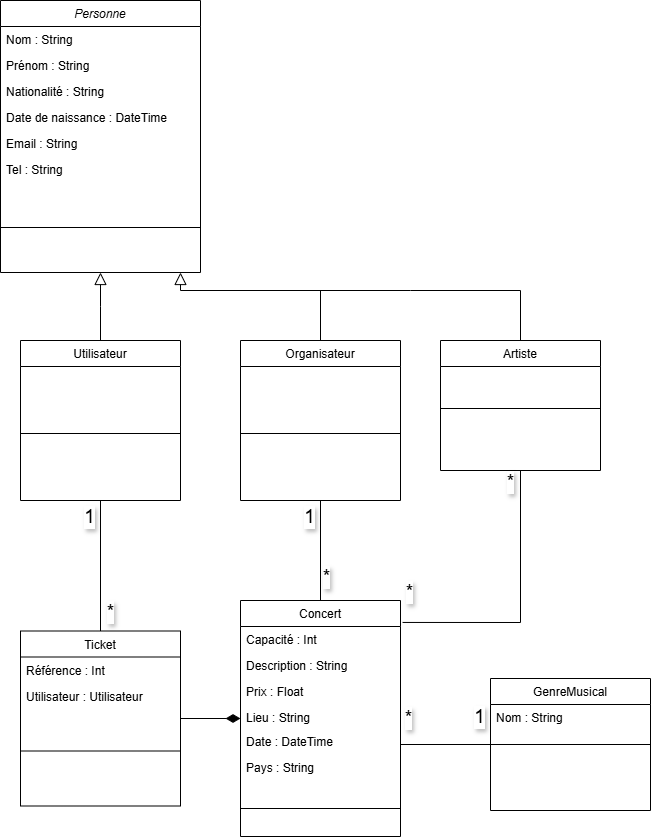

The diagram above was exported from draw.io. Its source (the exported page's mxGraphModel, read from the mxfile embedded in the PNG):
<mxGraphModel dx="1050" dy="522" grid="1" gridSize="10" guides="1" tooltips="1" connect="1" arrows="1" fold="1" page="1" pageScale="1" pageWidth="827" pageHeight="1169" math="0" shadow="0">
  <root>
    <mxCell id="WIyWlLk6GJQsqaUBKTNV-0" />
    <mxCell id="WIyWlLk6GJQsqaUBKTNV-1" parent="WIyWlLk6GJQsqaUBKTNV-0" />
    <mxCell id="zkfFHV4jXpPFQw0GAbJ--0" value="Personne" style="swimlane;fontStyle=2;align=center;verticalAlign=top;childLayout=stackLayout;horizontal=1;startSize=26;horizontalStack=0;resizeParent=1;resizeLast=0;collapsible=1;marginBottom=0;rounded=0;shadow=0;strokeWidth=1;" parent="WIyWlLk6GJQsqaUBKTNV-1" vertex="1">
      <mxGeometry x="120" y="20" width="200" height="272" as="geometry">
        <mxRectangle x="230" y="140" width="160" height="26" as="alternateBounds" />
      </mxGeometry>
    </mxCell>
    <mxCell id="zkfFHV4jXpPFQw0GAbJ--1" value="Nom : String" style="text;align=left;verticalAlign=top;spacingLeft=4;spacingRight=4;overflow=hidden;rotatable=0;points=[[0,0.5],[1,0.5]];portConstraint=eastwest;" parent="zkfFHV4jXpPFQw0GAbJ--0" vertex="1">
      <mxGeometry y="26" width="200" height="26" as="geometry" />
    </mxCell>
    <mxCell id="zkfFHV4jXpPFQw0GAbJ--2" value="Prénom : String" style="text;align=left;verticalAlign=top;spacingLeft=4;spacingRight=4;overflow=hidden;rotatable=0;points=[[0,0.5],[1,0.5]];portConstraint=eastwest;rounded=0;shadow=0;html=0;" parent="zkfFHV4jXpPFQw0GAbJ--0" vertex="1">
      <mxGeometry y="52" width="200" height="26" as="geometry" />
    </mxCell>
    <mxCell id="cChlX2CgonQ42xrx8VtJ-11" value="Nationalité : String" style="text;align=left;verticalAlign=top;spacingLeft=4;spacingRight=4;overflow=hidden;rotatable=0;points=[[0,0.5],[1,0.5]];portConstraint=eastwest;rounded=0;shadow=0;html=0;" parent="zkfFHV4jXpPFQw0GAbJ--0" vertex="1">
      <mxGeometry y="78" width="200" height="26" as="geometry" />
    </mxCell>
    <mxCell id="cChlX2CgonQ42xrx8VtJ-12" value="Date de naissance : DateTime" style="text;align=left;verticalAlign=top;spacingLeft=4;spacingRight=4;overflow=hidden;rotatable=0;points=[[0,0.5],[1,0.5]];portConstraint=eastwest;rounded=0;shadow=0;html=0;" parent="zkfFHV4jXpPFQw0GAbJ--0" vertex="1">
      <mxGeometry y="104" width="200" height="26" as="geometry" />
    </mxCell>
    <mxCell id="cChlX2CgonQ42xrx8VtJ-13" value="Email : String" style="text;align=left;verticalAlign=top;spacingLeft=4;spacingRight=4;overflow=hidden;rotatable=0;points=[[0,0.5],[1,0.5]];portConstraint=eastwest;rounded=0;shadow=0;html=0;" parent="zkfFHV4jXpPFQw0GAbJ--0" vertex="1">
      <mxGeometry y="130" width="200" height="26" as="geometry" />
    </mxCell>
    <mxCell id="r5Qryy-leBMJGj63m04Z-40" value="Tel : String" style="text;align=left;verticalAlign=top;spacingLeft=4;spacingRight=4;overflow=hidden;rotatable=0;points=[[0,0.5],[1,0.5]];portConstraint=eastwest;rounded=0;shadow=0;html=0;" parent="zkfFHV4jXpPFQw0GAbJ--0" vertex="1">
      <mxGeometry y="156" width="200" height="26" as="geometry" />
    </mxCell>
    <mxCell id="zkfFHV4jXpPFQw0GAbJ--4" value="" style="line;html=1;strokeWidth=1;align=left;verticalAlign=middle;spacingTop=-1;spacingLeft=3;spacingRight=3;rotatable=0;labelPosition=right;points=[];portConstraint=eastwest;" parent="zkfFHV4jXpPFQw0GAbJ--0" vertex="1">
      <mxGeometry y="182" width="200" height="90" as="geometry" />
    </mxCell>
    <mxCell id="zkfFHV4jXpPFQw0GAbJ--6" value="Utilisateur" style="swimlane;fontStyle=0;align=center;verticalAlign=top;childLayout=stackLayout;horizontal=1;startSize=26;horizontalStack=0;resizeParent=1;resizeLast=0;collapsible=1;marginBottom=0;rounded=0;shadow=0;strokeWidth=1;" parent="WIyWlLk6GJQsqaUBKTNV-1" vertex="1">
      <mxGeometry x="140" y="360" width="160" height="160" as="geometry">
        <mxRectangle x="130" y="380" width="160" height="26" as="alternateBounds" />
      </mxGeometry>
    </mxCell>
    <mxCell id="zkfFHV4jXpPFQw0GAbJ--9" value="" style="line;html=1;strokeWidth=1;align=left;verticalAlign=middle;spacingTop=-1;spacingLeft=3;spacingRight=3;rotatable=0;labelPosition=right;points=[];portConstraint=eastwest;" parent="zkfFHV4jXpPFQw0GAbJ--6" vertex="1">
      <mxGeometry y="26" width="160" height="134" as="geometry" />
    </mxCell>
    <mxCell id="zkfFHV4jXpPFQw0GAbJ--12" value="" style="endArrow=block;endSize=10;endFill=0;shadow=0;strokeWidth=1;rounded=0;curved=0;edgeStyle=elbowEdgeStyle;elbow=vertical;" parent="WIyWlLk6GJQsqaUBKTNV-1" source="zkfFHV4jXpPFQw0GAbJ--6" target="zkfFHV4jXpPFQw0GAbJ--0" edge="1">
      <mxGeometry width="160" relative="1" as="geometry">
        <mxPoint x="200" y="203" as="sourcePoint" />
        <mxPoint x="200" y="203" as="targetPoint" />
      </mxGeometry>
    </mxCell>
    <mxCell id="r5Qryy-leBMJGj63m04Z-22" style="edgeStyle=none;curved=1;rounded=0;orthogonalLoop=1;jettySize=auto;html=1;entryX=0.5;entryY=0;entryDx=0;entryDy=0;fontSize=12;startSize=8;endSize=8;endArrow=none;startFill=0;" parent="WIyWlLk6GJQsqaUBKTNV-1" source="zkfFHV4jXpPFQw0GAbJ--13" target="cChlX2CgonQ42xrx8VtJ-0" edge="1">
      <mxGeometry relative="1" as="geometry" />
    </mxCell>
    <mxCell id="zkfFHV4jXpPFQw0GAbJ--13" value="Organisateur" style="swimlane;fontStyle=0;align=center;verticalAlign=top;childLayout=stackLayout;horizontal=1;startSize=26;horizontalStack=0;resizeParent=1;resizeLast=0;collapsible=1;marginBottom=0;rounded=0;shadow=0;strokeWidth=1;" parent="WIyWlLk6GJQsqaUBKTNV-1" vertex="1">
      <mxGeometry x="360" y="360" width="160" height="160" as="geometry">
        <mxRectangle x="340" y="380" width="170" height="26" as="alternateBounds" />
      </mxGeometry>
    </mxCell>
    <mxCell id="zkfFHV4jXpPFQw0GAbJ--15" value="" style="line;html=1;strokeWidth=1;align=left;verticalAlign=middle;spacingTop=-1;spacingLeft=3;spacingRight=3;rotatable=0;labelPosition=right;points=[];portConstraint=eastwest;" parent="zkfFHV4jXpPFQw0GAbJ--13" vertex="1">
      <mxGeometry y="26" width="160" height="134" as="geometry" />
    </mxCell>
    <mxCell id="zkfFHV4jXpPFQw0GAbJ--16" value="" style="endArrow=block;endSize=10;endFill=0;shadow=0;strokeWidth=1;rounded=0;curved=0;edgeStyle=elbowEdgeStyle;elbow=vertical;" parent="WIyWlLk6GJQsqaUBKTNV-1" source="zkfFHV4jXpPFQw0GAbJ--13" target="zkfFHV4jXpPFQw0GAbJ--0" edge="1">
      <mxGeometry width="160" relative="1" as="geometry">
        <mxPoint x="210" y="373" as="sourcePoint" />
        <mxPoint x="310" y="271" as="targetPoint" />
        <Array as="points">
          <mxPoint x="300" y="310" />
        </Array>
      </mxGeometry>
    </mxCell>
    <mxCell id="zkfFHV4jXpPFQw0GAbJ--17" value="GenreMusical" style="swimlane;fontStyle=0;align=center;verticalAlign=top;childLayout=stackLayout;horizontal=1;startSize=26;horizontalStack=0;resizeParent=1;resizeLast=0;collapsible=1;marginBottom=0;rounded=0;shadow=0;strokeWidth=1;" parent="WIyWlLk6GJQsqaUBKTNV-1" vertex="1">
      <mxGeometry x="610" y="698" width="160" height="132" as="geometry">
        <mxRectangle x="550" y="140" width="160" height="26" as="alternateBounds" />
      </mxGeometry>
    </mxCell>
    <mxCell id="zkfFHV4jXpPFQw0GAbJ--21" value="Nom : String " style="text;align=left;verticalAlign=top;spacingLeft=4;spacingRight=4;overflow=hidden;rotatable=0;points=[[0,0.5],[1,0.5]];portConstraint=eastwest;rounded=0;shadow=0;html=0;" parent="zkfFHV4jXpPFQw0GAbJ--17" vertex="1">
      <mxGeometry y="26" width="160" height="26" as="geometry" />
    </mxCell>
    <mxCell id="zkfFHV4jXpPFQw0GAbJ--23" value="" style="line;html=1;strokeWidth=1;align=left;verticalAlign=middle;spacingTop=-1;spacingLeft=3;spacingRight=3;rotatable=0;labelPosition=right;points=[];portConstraint=eastwest;" parent="zkfFHV4jXpPFQw0GAbJ--17" vertex="1">
      <mxGeometry y="52" width="160" height="28" as="geometry" />
    </mxCell>
    <mxCell id="cChlX2CgonQ42xrx8VtJ-0" value="Concert" style="swimlane;fontStyle=0;align=center;verticalAlign=top;childLayout=stackLayout;horizontal=1;startSize=26;horizontalStack=0;resizeParent=1;resizeLast=0;collapsible=1;marginBottom=0;rounded=0;shadow=0;strokeWidth=1;" parent="WIyWlLk6GJQsqaUBKTNV-1" vertex="1">
      <mxGeometry x="360" y="620" width="160" height="236" as="geometry">
        <mxRectangle x="550" y="140" width="160" height="26" as="alternateBounds" />
      </mxGeometry>
    </mxCell>
    <mxCell id="cChlX2CgonQ42xrx8VtJ-1" value="Capacité : Int" style="text;align=left;verticalAlign=top;spacingLeft=4;spacingRight=4;overflow=hidden;rotatable=0;points=[[0,0.5],[1,0.5]];portConstraint=eastwest;" parent="cChlX2CgonQ42xrx8VtJ-0" vertex="1">
      <mxGeometry y="26" width="160" height="26" as="geometry" />
    </mxCell>
    <mxCell id="cChlX2CgonQ42xrx8VtJ-2" value="Description : String" style="text;align=left;verticalAlign=top;spacingLeft=4;spacingRight=4;overflow=hidden;rotatable=0;points=[[0,0.5],[1,0.5]];portConstraint=eastwest;rounded=0;shadow=0;html=0;" parent="cChlX2CgonQ42xrx8VtJ-0" vertex="1">
      <mxGeometry y="52" width="160" height="26" as="geometry" />
    </mxCell>
    <mxCell id="r5Qryy-leBMJGj63m04Z-45" value="Prix : Float" style="text;align=left;verticalAlign=top;spacingLeft=4;spacingRight=4;overflow=hidden;rotatable=0;points=[[0,0.5],[1,0.5]];portConstraint=eastwest;rounded=0;shadow=0;html=0;" parent="cChlX2CgonQ42xrx8VtJ-0" vertex="1">
      <mxGeometry y="78" width="160" height="26" as="geometry" />
    </mxCell>
    <mxCell id="cChlX2CgonQ42xrx8VtJ-3" value="Lieu : String" style="text;align=left;verticalAlign=top;spacingLeft=4;spacingRight=4;overflow=hidden;rotatable=0;points=[[0,0.5],[1,0.5]];portConstraint=eastwest;rounded=0;shadow=0;html=0;" parent="cChlX2CgonQ42xrx8VtJ-0" vertex="1">
      <mxGeometry y="104" width="160" height="24" as="geometry" />
    </mxCell>
    <mxCell id="cChlX2CgonQ42xrx8VtJ-4" value="Date : DateTime" style="text;align=left;verticalAlign=top;spacingLeft=4;spacingRight=4;overflow=hidden;rotatable=0;points=[[0,0.5],[1,0.5]];portConstraint=eastwest;rounded=0;shadow=0;html=0;" parent="cChlX2CgonQ42xrx8VtJ-0" vertex="1">
      <mxGeometry y="128" width="160" height="26" as="geometry" />
    </mxCell>
    <mxCell id="cChlX2CgonQ42xrx8VtJ-5" value="Pays : String" style="text;align=left;verticalAlign=top;spacingLeft=4;spacingRight=4;overflow=hidden;rotatable=0;points=[[0,0.5],[1,0.5]];portConstraint=eastwest;rounded=0;shadow=0;html=0;" parent="cChlX2CgonQ42xrx8VtJ-0" vertex="1">
      <mxGeometry y="154" width="160" height="26" as="geometry" />
    </mxCell>
    <mxCell id="cChlX2CgonQ42xrx8VtJ-6" value="" style="line;html=1;strokeWidth=1;align=left;verticalAlign=middle;spacingTop=-1;spacingLeft=3;spacingRight=3;rotatable=0;labelPosition=right;points=[];portConstraint=eastwest;" parent="cChlX2CgonQ42xrx8VtJ-0" vertex="1">
      <mxGeometry y="180" width="160" height="56" as="geometry" />
    </mxCell>
    <mxCell id="r5Qryy-leBMJGj63m04Z-39" style="edgeStyle=none;curved=0;rounded=0;orthogonalLoop=1;jettySize=auto;html=1;fontSize=12;startSize=8;endSize=8;endArrow=none;startFill=0;" parent="WIyWlLk6GJQsqaUBKTNV-1" source="cChlX2CgonQ42xrx8VtJ-14" edge="1">
      <mxGeometry relative="1" as="geometry">
        <mxPoint x="410" y="310" as="targetPoint" />
        <Array as="points">
          <mxPoint x="640" y="310" />
          <mxPoint x="530" y="310" />
        </Array>
      </mxGeometry>
    </mxCell>
    <mxCell id="cChlX2CgonQ42xrx8VtJ-14" value="Artiste" style="swimlane;fontStyle=0;align=center;verticalAlign=top;childLayout=stackLayout;horizontal=1;startSize=26;horizontalStack=0;resizeParent=1;resizeLast=0;collapsible=1;marginBottom=0;rounded=0;shadow=0;strokeWidth=1;" parent="WIyWlLk6GJQsqaUBKTNV-1" vertex="1">
      <mxGeometry x="560" y="360" width="160" height="130" as="geometry">
        <mxRectangle x="340" y="380" width="170" height="26" as="alternateBounds" />
      </mxGeometry>
    </mxCell>
    <mxCell id="cChlX2CgonQ42xrx8VtJ-15" value="" style="line;html=1;strokeWidth=1;align=left;verticalAlign=middle;spacingTop=-1;spacingLeft=3;spacingRight=3;rotatable=0;labelPosition=right;points=[];portConstraint=eastwest;" parent="cChlX2CgonQ42xrx8VtJ-14" vertex="1">
      <mxGeometry y="26" width="160" height="84" as="geometry" />
    </mxCell>
    <mxCell id="r5Qryy-leBMJGj63m04Z-14" value="Ticket" style="swimlane;fontStyle=0;align=center;verticalAlign=top;childLayout=stackLayout;horizontal=1;startSize=26;horizontalStack=0;resizeParent=1;resizeLast=0;collapsible=1;marginBottom=0;rounded=0;shadow=0;strokeWidth=1;" parent="WIyWlLk6GJQsqaUBKTNV-1" vertex="1">
      <mxGeometry x="140" y="650.5" width="160" height="175" as="geometry">
        <mxRectangle x="340" y="380" width="170" height="26" as="alternateBounds" />
      </mxGeometry>
    </mxCell>
    <mxCell id="r5Qryy-leBMJGj63m04Z-48" value="Référence : Int" style="text;align=left;verticalAlign=top;spacingLeft=4;spacingRight=4;overflow=hidden;rotatable=0;points=[[0,0.5],[1,0.5]];portConstraint=eastwest;rounded=0;shadow=0;html=0;" parent="r5Qryy-leBMJGj63m04Z-14" vertex="1">
      <mxGeometry y="26" width="160" height="26" as="geometry" />
    </mxCell>
    <mxCell id="2rMewWZ9Jjrivlw8_Jym-0" value="Utilisateur : Utilisateur" style="text;align=left;verticalAlign=top;spacingLeft=4;spacingRight=4;overflow=hidden;rotatable=0;points=[[0,0.5],[1,0.5]];portConstraint=eastwest;rounded=0;shadow=0;html=0;" parent="r5Qryy-leBMJGj63m04Z-14" vertex="1">
      <mxGeometry y="52" width="160" height="26" as="geometry" />
    </mxCell>
    <mxCell id="r5Qryy-leBMJGj63m04Z-15" value="" style="line;html=1;strokeWidth=1;align=left;verticalAlign=middle;spacingTop=-1;spacingLeft=3;spacingRight=3;rotatable=0;labelPosition=right;points=[];portConstraint=eastwest;" parent="r5Qryy-leBMJGj63m04Z-14" vertex="1">
      <mxGeometry y="78" width="160" height="84" as="geometry" />
    </mxCell>
    <mxCell id="r5Qryy-leBMJGj63m04Z-19" style="edgeStyle=none;curved=1;rounded=0;orthogonalLoop=1;jettySize=auto;html=1;fontSize=12;startSize=8;endSize=8;endArrow=none;startFill=0;" parent="WIyWlLk6GJQsqaUBKTNV-1" source="zkfFHV4jXpPFQw0GAbJ--6" target="r5Qryy-leBMJGj63m04Z-14" edge="1">
      <mxGeometry relative="1" as="geometry">
        <mxPoint x="200" y="580" as="targetPoint" />
      </mxGeometry>
    </mxCell>
    <mxCell id="r5Qryy-leBMJGj63m04Z-20" value="&lt;font style=&quot;font-size: 19px;&quot;&gt;*&lt;/font&gt;" style="edgeLabel;html=1;align=center;verticalAlign=middle;resizable=0;points=[];fontSize=12;textShadow=1;" parent="WIyWlLk6GJQsqaUBKTNV-1" vertex="1" connectable="0">
      <mxGeometry x="279.99601550979946" y="710" as="geometry">
        <mxPoint x="-50" y="-79" as="offset" />
      </mxGeometry>
    </mxCell>
    <mxCell id="r5Qryy-leBMJGj63m04Z-21" value="&lt;font style=&quot;font-size: 19px;&quot;&gt;1&lt;/font&gt;" style="edgeLabel;html=1;align=center;verticalAlign=middle;resizable=0;points=[];fontSize=12;textShadow=1;spacing=0;labelPosition=center;verticalLabelPosition=middle;horizontal=1;" parent="WIyWlLk6GJQsqaUBKTNV-1" vertex="1" connectable="0">
      <mxGeometry x="179.99601550979946" y="539.9950180658769" as="geometry">
        <mxPoint x="29" y="-3" as="offset" />
      </mxGeometry>
    </mxCell>
    <mxCell id="r5Qryy-leBMJGj63m04Z-23" value="&lt;font style=&quot;font-size: 19px;&quot;&gt;*&lt;/font&gt;" style="edgeLabel;html=1;align=center;verticalAlign=middle;resizable=0;points=[];fontSize=12;textShadow=1;" parent="WIyWlLk6GJQsqaUBKTNV-1" vertex="1" connectable="0">
      <mxGeometry x="300" y="698" as="geometry">
        <mxPoint x="145" y="-102" as="offset" />
      </mxGeometry>
    </mxCell>
    <mxCell id="r5Qryy-leBMJGj63m04Z-24" value="&lt;font style=&quot;font-size: 19px;&quot;&gt;1&lt;/font&gt;" style="edgeLabel;html=1;align=center;verticalAlign=middle;resizable=0;points=[];fontSize=12;textShadow=1;" parent="WIyWlLk6GJQsqaUBKTNV-1" vertex="1" connectable="0">
      <mxGeometry x="399.99601550979946" y="539.9950180658769" as="geometry">
        <mxPoint x="29" y="-3" as="offset" />
      </mxGeometry>
    </mxCell>
    <mxCell id="r5Qryy-leBMJGj63m04Z-26" value="&lt;font style=&quot;font-size: 19px;&quot;&gt;1&lt;/font&gt;" style="edgeLabel;html=1;align=center;verticalAlign=middle;resizable=0;points=[];fontSize=12;textShadow=1;" parent="WIyWlLk6GJQsqaUBKTNV-1" vertex="1" connectable="0">
      <mxGeometry x="569.9960155097995" y="739.9950180658769" as="geometry">
        <mxPoint x="29" y="-3" as="offset" />
      </mxGeometry>
    </mxCell>
    <mxCell id="r5Qryy-leBMJGj63m04Z-27" value="&lt;font style=&quot;font-size: 19px;&quot;&gt;*&lt;/font&gt;" style="edgeLabel;html=1;align=center;verticalAlign=middle;resizable=0;points=[];fontSize=12;textShadow=1;" parent="WIyWlLk6GJQsqaUBKTNV-1" vertex="1" connectable="0">
      <mxGeometry x="300" y="650.5" as="geometry">
        <mxPoint x="228" y="-39" as="offset" />
      </mxGeometry>
    </mxCell>
    <mxCell id="r5Qryy-leBMJGj63m04Z-31" style="edgeStyle=none;curved=1;rounded=0;orthogonalLoop=1;jettySize=auto;html=1;fontSize=12;startSize=8;endSize=8;endArrow=none;startFill=0;" parent="WIyWlLk6GJQsqaUBKTNV-1" target="zkfFHV4jXpPFQw0GAbJ--17" edge="1">
      <mxGeometry relative="1" as="geometry">
        <mxPoint x="520" y="764" as="sourcePoint" />
        <mxPoint x="560" y="719" as="targetPoint" />
      </mxGeometry>
    </mxCell>
    <mxCell id="r5Qryy-leBMJGj63m04Z-33" value="&lt;font style=&quot;font-size: 19px;&quot;&gt;*&lt;/font&gt;" style="edgeLabel;html=1;align=center;verticalAlign=middle;resizable=0;points=[];fontSize=12;textShadow=1;" parent="WIyWlLk6GJQsqaUBKTNV-1" vertex="1" connectable="0">
      <mxGeometry x="760" y="530" as="geometry">
        <mxPoint x="-131" y="-29" as="offset" />
      </mxGeometry>
    </mxCell>
    <mxCell id="r5Qryy-leBMJGj63m04Z-25" style="edgeStyle=none;curved=0;rounded=0;orthogonalLoop=1;jettySize=auto;html=1;fontSize=12;startSize=8;endSize=8;endArrow=none;startFill=0;exitX=1.013;exitY=0.093;exitDx=0;exitDy=0;exitPerimeter=0;entryX=0.5;entryY=1;entryDx=0;entryDy=0;" parent="WIyWlLk6GJQsqaUBKTNV-1" source="cChlX2CgonQ42xrx8VtJ-0" target="cChlX2CgonQ42xrx8VtJ-14" edge="1">
      <mxGeometry relative="1" as="geometry">
        <mxPoint x="650" y="490" as="targetPoint" />
        <Array as="points">
          <mxPoint x="640" y="642" />
        </Array>
        <mxPoint x="530" y="582" as="sourcePoint" />
      </mxGeometry>
    </mxCell>
    <mxCell id="r5Qryy-leBMJGj63m04Z-46" value="" style="endArrow=diamondThin;html=1;endSize=12;startArrow=none;startSize=14;startFill=0;edgeStyle=orthogonalEdgeStyle;align=left;verticalAlign=bottom;rounded=0;fontSize=12;curved=0;endFill=1;" parent="WIyWlLk6GJQsqaUBKTNV-1" source="r5Qryy-leBMJGj63m04Z-14" target="cChlX2CgonQ42xrx8VtJ-0" edge="1">
      <mxGeometry x="-1" y="3" relative="1" as="geometry">
        <mxPoint x="260" y="700" as="sourcePoint" />
        <mxPoint x="340" y="716" as="targetPoint" />
        <Array as="points" />
      </mxGeometry>
    </mxCell>
    <mxCell id="r5Qryy-leBMJGj63m04Z-32" value="&lt;font style=&quot;font-size: 19px;&quot;&gt;*&lt;/font&gt;" style="edgeLabel;html=1;align=center;verticalAlign=middle;resizable=0;points=[];fontSize=12;textShadow=1;" parent="WIyWlLk6GJQsqaUBKTNV-1" vertex="1" connectable="0">
      <mxGeometry x="220" y="660" width="160" as="geometry">
        <mxPoint x="228" y="77" as="offset" />
      </mxGeometry>
    </mxCell>
  </root>
</mxGraphModel>